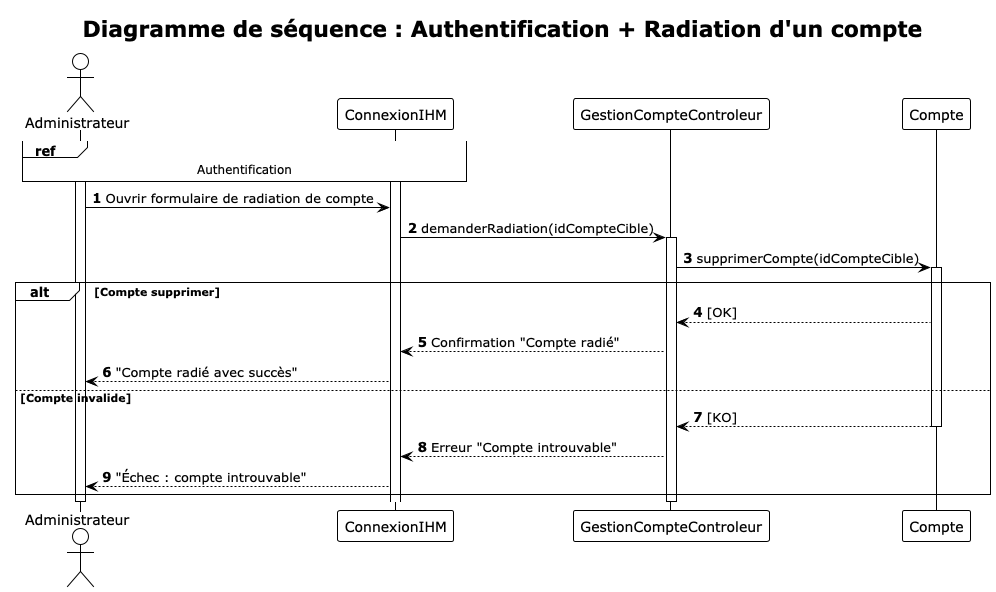

The diagram above was rendered by PlantUML. Its source (embedded in the PNG):
@startuml
!theme plain
autonumber

actor "Administrateur" as A
participant "ConnexionIHM" as ConnIHM
participant "GestionCompteControleur" as GCC
participant "Compte" as C

title Diagramme de séquence : Authentification + Radiation d'un compte
activate A
activate ConnIHM
ref over A, ConnIHM : Authentification
A -> ConnIHM : Ouvrir formulaire de radiation de compte
ConnIHM -> GCC : demanderRadiation(idCompteCible)
activate GCC
GCC -> C : supprimerCompte(idCompteCible)
activate C

alt Compte supprimer
    C --> GCC : [OK]
    GCC --> ConnIHM : Confirmation "Compte radié"
    ConnIHM --> A : "Compte radié avec succès"
else Compte invalide
    C --> GCC : [KO]
deactivate C
    GCC --> ConnIHM : Erreur "Compte introuvable"
    ConnIHM --> A : "Échec : compte introuvable"
end

deactivate GCC
deactivate C
deactivate A
@enduml